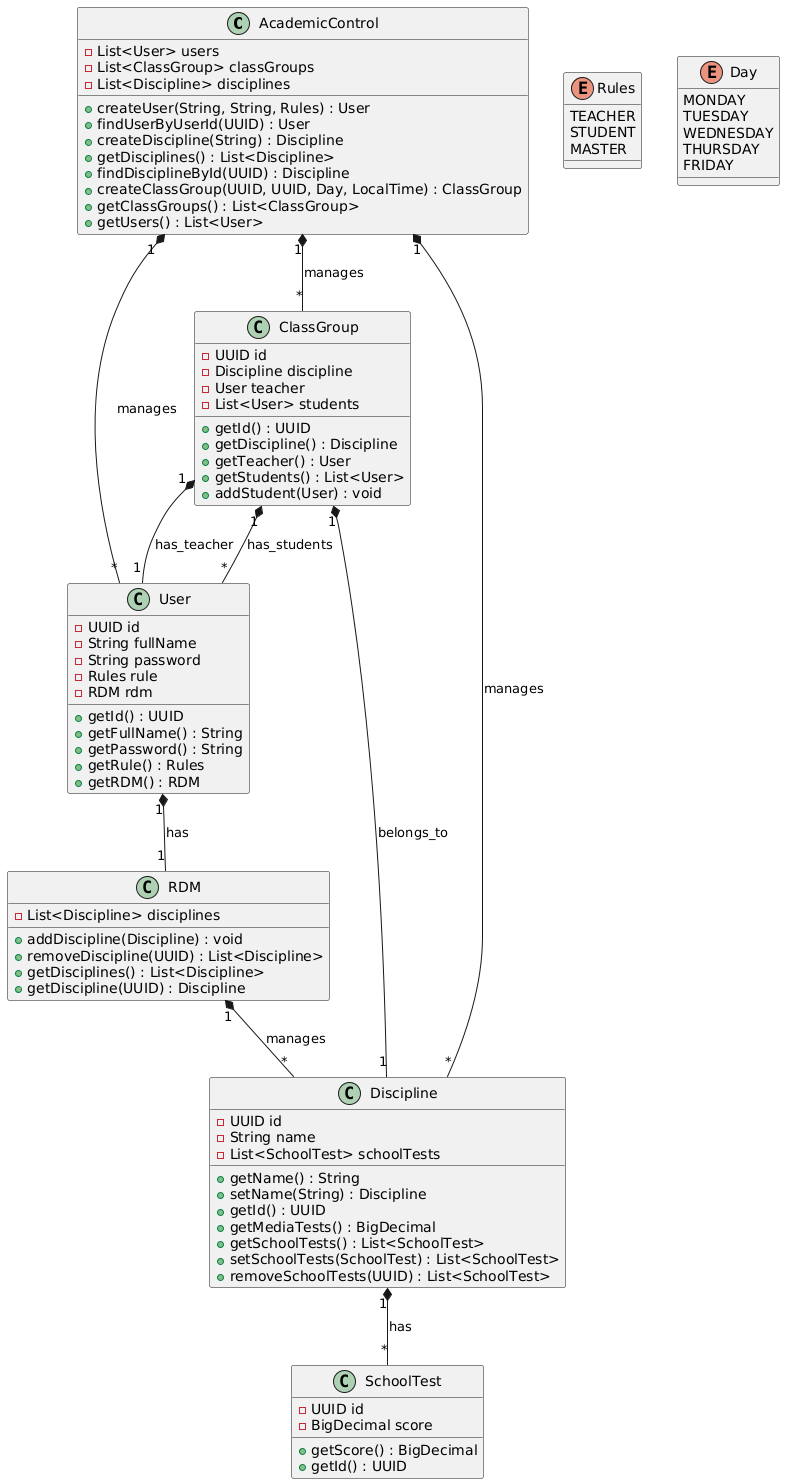

The diagram above was rendered by PlantUML. Its source (embedded in the PNG):
@startuml
' Definindo as classes
class AcademicControl {
    - List<User> users
    - List<ClassGroup> classGroups
    - List<Discipline> disciplines
    + createUser(String, String, Rules) : User
    + findUserByUserId(UUID) : User
    + createDiscipline(String) : Discipline
    + getDisciplines() : List<Discipline>
    + findDisciplineById(UUID) : Discipline
    + createClassGroup(UUID, UUID, Day, LocalTime) : ClassGroup
    + getClassGroups() : List<ClassGroup>
    + getUsers() : List<User>
}

class User {
    - UUID id
    - String fullName
    - String password
    - Rules rule
    - RDM rdm
    + getId() : UUID
    + getFullName() : String
    + getPassword() : String
    + getRule() : Rules
    + getRDM() : RDM
}

class ClassGroup {
    - UUID id
    - Discipline discipline
    - User teacher
    - List<User> students
    + getId() : UUID
    + getDiscipline() : Discipline
    + getTeacher() : User
    + getStudents() : List<User>
    + addStudent(User) : void
}

class Discipline {
    - UUID id
    - String name
    - List<SchoolTest> schoolTests
    + getName() : String
    + setName(String) : Discipline
    + getId() : UUID
    + getMediaTests() : BigDecimal
    + getSchoolTests() : List<SchoolTest>
    + setSchoolTests(SchoolTest) : List<SchoolTest>
    + removeSchoolTests(UUID) : List<SchoolTest>
}

class SchoolTest {
    - UUID id
    - BigDecimal score
    + getScore() : BigDecimal
    + getId() : UUID
}

class RDM {
    - List<Discipline> disciplines
    + addDiscipline(Discipline) : void
    + removeDiscipline(UUID) : List<Discipline>
    + getDisciplines() : List<Discipline>
    + getDiscipline(UUID) : Discipline
}

enum Rules {
    TEACHER
    STUDENT
    MASTER
}

enum Day {
    MONDAY
    TUESDAY
    WEDNESDAY
    THURSDAY
    FRIDAY
}

' Relacionamentos entre as classes
AcademicControl "1" *-- "*" User : manages
AcademicControl "1" *-- "*" ClassGroup : manages
AcademicControl "1" *-- "*" Discipline : manages
ClassGroup "1" *-- "1" Discipline : belongs_to
ClassGroup "1" *-- "1" User : has_teacher
ClassGroup "1" *-- "*" User : has_students
Discipline "1" *-- "*" SchoolTest : has
RDM "1" *-- "*" Discipline : manages
User "1" *-- "1" RDM : has
@enduml